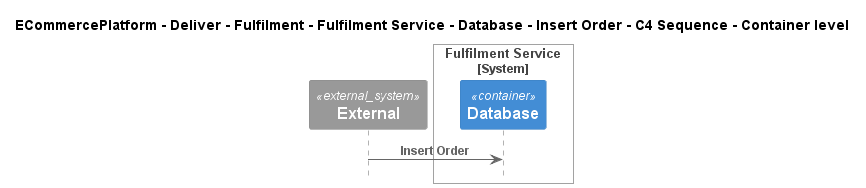

The diagram above was rendered by PlantUML. Its source (embedded in the PNG):
@startuml
!include ..\..\..\..\..\..\..\..\..\.c4s\C4_Sequence.puml

title ECommercePlatform - Deliver - Fulfilment - Fulfilment Service - Database - Insert Order - C4 Sequence - Container level

System_Ext(C4InterFlow.SoftwareSystems.ExternalSystem, "External", "")

System_Boundary(ECommercePlatform.Deliver.Fulfilment.SoftwareSystems.FulfilmentService, "Fulfilment Service")
    Container(ECommercePlatform.Deliver.Fulfilment.SoftwareSystems.FulfilmentService.Containers.Database, "Database", "", "")
Boundary_End()

Rel(C4InterFlow.SoftwareSystems.ExternalSystem, ECommercePlatform.Deliver.Fulfilment.SoftwareSystems.FulfilmentService.Containers.Database, "Insert Order")


@enduml